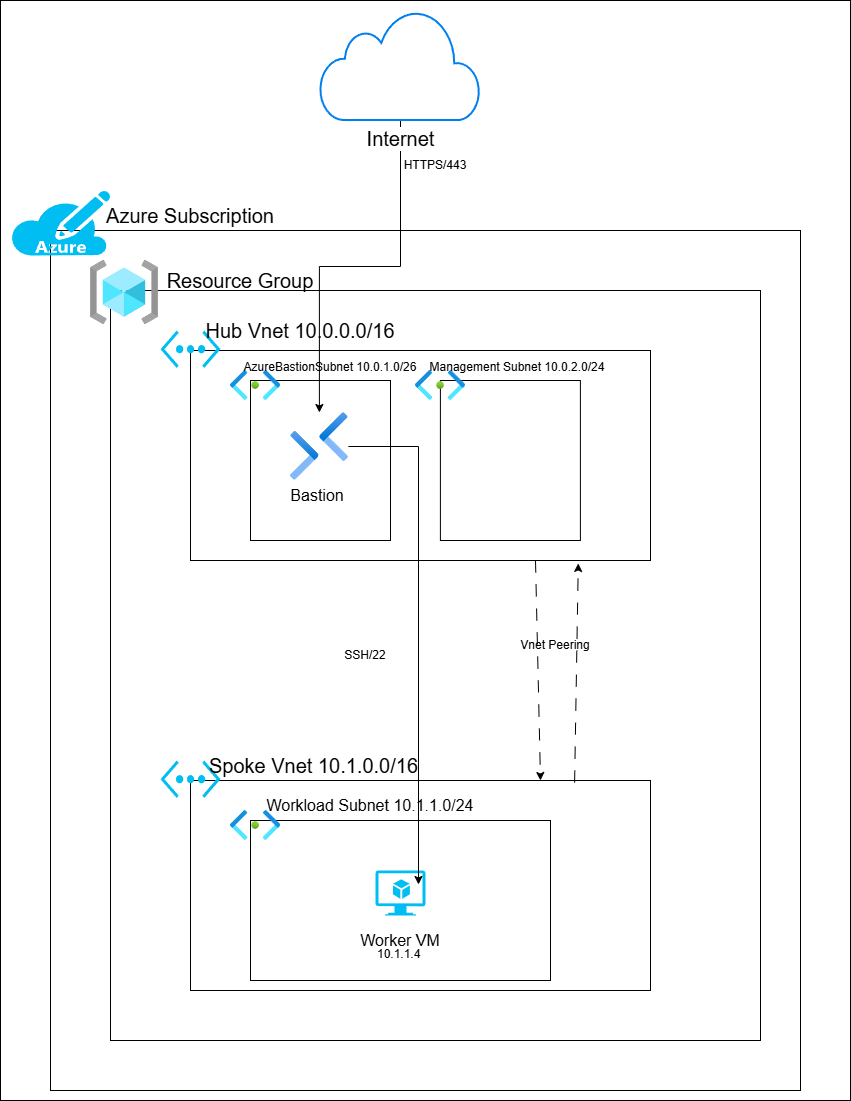

The diagram above was exported from draw.io. Its source (the exported page's mxGraphModel, read from the mxfile embedded in the PNG):
<mxGraphModel dx="1426" dy="751" grid="1" gridSize="10" guides="1" tooltips="1" connect="1" arrows="1" fold="1" page="1" pageScale="1" pageWidth="850" pageHeight="1100" math="0" shadow="0">
  <root>
    <mxCell id="0" />
    <mxCell id="1" parent="0" />
    <mxCell id="dEwZ3rS-eKUF8TGojP1z-43" parent="1" style="rounded=0;whiteSpace=wrap;html=1;" value="" vertex="1">
      <mxGeometry height="1100" width="850" as="geometry" />
    </mxCell>
    <mxCell id="dEwZ3rS-eKUF8TGojP1z-3" parent="1" style="rounded=0;whiteSpace=wrap;html=1;" value="" vertex="1">
      <mxGeometry height="860" width="750" x="50" y="230" as="geometry" />
    </mxCell>
    <mxCell id="dEwZ3rS-eKUF8TGojP1z-1" parent="1" style="verticalLabelPosition=bottom;html=1;verticalAlign=top;align=center;strokeColor=none;fillColor=#00BEF2;shape=mxgraph.azure.azure_subscription;" value="" vertex="1">
      <mxGeometry height="65" width="100" x="10" y="190" as="geometry" />
    </mxCell>
    <mxCell id="dEwZ3rS-eKUF8TGojP1z-5" parent="1" style="rounded=0;whiteSpace=wrap;html=1;" value="" vertex="1">
      <mxGeometry height="750" width="650" x="110" y="290" as="geometry" />
    </mxCell>
    <mxCell id="dEwZ3rS-eKUF8TGojP1z-8" parent="1" style="rounded=0;whiteSpace=wrap;html=1;" value="" vertex="1">
      <mxGeometry height="210" width="460" x="190" y="350" as="geometry" />
    </mxCell>
    <mxCell id="dEwZ3rS-eKUF8TGojP1z-4" parent="1" style="image;aspect=fixed;html=1;points=[];align=center;fontSize=12;image=img/lib/azure2/general/Resource_Groups.svg;" value="" vertex="1">
      <mxGeometry height="64" width="68" x="90" y="260" as="geometry" />
    </mxCell>
    <mxCell id="dEwZ3rS-eKUF8TGojP1z-9" parent="1" style="verticalLabelPosition=bottom;html=1;verticalAlign=top;align=center;strokeColor=none;fillColor=#00BEF2;shape=mxgraph.azure.virtual_network;pointerEvents=1;" value="" vertex="1">
      <mxGeometry height="37.5" width="60" x="160" y="330" as="geometry" />
    </mxCell>
    <mxCell id="dEwZ3rS-eKUF8TGojP1z-10" parent="1" style="rounded=0;whiteSpace=wrap;html=1;" value="" vertex="1">
      <mxGeometry height="160" width="140" x="250" y="380" as="geometry" />
    </mxCell>
    <mxCell id="dEwZ3rS-eKUF8TGojP1z-7" parent="1" style="image;aspect=fixed;html=1;points=[];align=center;fontSize=12;image=img/lib/azure2/networking/Subnet.svg;" value="" vertex="1">
      <mxGeometry height="30" width="50.1" x="230" y="370" as="geometry" />
    </mxCell>
    <mxCell id="dEwZ3rS-eKUF8TGojP1z-11" parent="1" style="image;aspect=fixed;html=1;points=[];align=center;fontSize=12;image=img/lib/azure2/networking/Bastions.svg;" value="" vertex="1">
      <mxGeometry height="68" width="57.99999999999999" x="289.9" y="412" as="geometry" />
    </mxCell>
    <mxCell id="dEwZ3rS-eKUF8TGojP1z-12" parent="1" style="rounded=0;whiteSpace=wrap;html=1;" value="" vertex="1">
      <mxGeometry height="210" width="460" x="190" y="780" as="geometry" />
    </mxCell>
    <mxCell id="dEwZ3rS-eKUF8TGojP1z-13" parent="1" style="verticalLabelPosition=bottom;html=1;verticalAlign=top;align=center;strokeColor=none;fillColor=#00BEF2;shape=mxgraph.azure.virtual_network;pointerEvents=1;" value="" vertex="1">
      <mxGeometry height="37.5" width="60" x="160" y="760" as="geometry" />
    </mxCell>
    <mxCell id="dEwZ3rS-eKUF8TGojP1z-14" parent="1" style="rounded=0;whiteSpace=wrap;html=1;" value="" vertex="1">
      <mxGeometry height="160" width="300" x="250" y="820" as="geometry" />
    </mxCell>
    <mxCell id="dEwZ3rS-eKUF8TGojP1z-15" parent="1" style="image;aspect=fixed;html=1;points=[];align=center;fontSize=12;image=img/lib/azure2/networking/Subnet.svg;" value="" vertex="1">
      <mxGeometry height="30" width="50.1" x="230" y="810" as="geometry" />
    </mxCell>
    <mxCell id="dEwZ3rS-eKUF8TGojP1z-18" edge="1" parent="1" source="dEwZ3rS-eKUF8TGojP1z-8" style="endArrow=classic;html=1;rounded=0;exitX=0.75;exitY=1;exitDx=0;exitDy=0;dashed=1;dashPattern=12 12;" value="">
      <mxGeometry height="50" relative="1" width="50" as="geometry">
        <mxPoint x="540" y="570" as="sourcePoint" />
        <mxPoint x="540" y="780" as="targetPoint" />
      </mxGeometry>
    </mxCell>
    <mxCell id="dEwZ3rS-eKUF8TGojP1z-19" parent="1" style="text;html=1;whiteSpace=wrap;strokeColor=none;fillColor=none;align=center;verticalAlign=middle;rounded=0;" value="Vnet Peering" vertex="1">
      <mxGeometry height="50" width="89.9" x="510" y="620" as="geometry" />
    </mxCell>
    <mxCell id="dEwZ3rS-eKUF8TGojP1z-20" parent="1" style="text;html=1;whiteSpace=wrap;strokeColor=none;fillColor=none;align=center;verticalAlign=middle;rounded=0;fontSize=20;" value="Azure Subscription" vertex="1">
      <mxGeometry height="50" width="199.9" x="90" y="190" as="geometry" />
    </mxCell>
    <mxCell id="dEwZ3rS-eKUF8TGojP1z-21" parent="1" style="text;html=1;whiteSpace=wrap;strokeColor=none;fillColor=none;align=center;verticalAlign=middle;rounded=0;fontSize=20;" value="Resource Group" vertex="1">
      <mxGeometry height="50" width="199.9" x="140" y="255" as="geometry" />
    </mxCell>
    <mxCell id="dEwZ3rS-eKUF8TGojP1z-22" parent="1" style="text;html=1;whiteSpace=wrap;strokeColor=none;fillColor=none;align=center;verticalAlign=middle;rounded=0;fontSize=20;" value="Hub Vnet&amp;nbsp;10.0.0.0/16" vertex="1">
      <mxGeometry height="50" width="199.9" x="200" y="305" as="geometry" />
    </mxCell>
    <mxCell id="dEwZ3rS-eKUF8TGojP1z-24" parent="1" style="text;html=1;whiteSpace=wrap;strokeColor=none;fillColor=none;align=center;verticalAlign=middle;rounded=0;fontSize=16;" value="Bastion" vertex="1">
      <mxGeometry height="50" width="199.9" x="217.10000000000002" y="470" as="geometry" />
    </mxCell>
    <mxCell id="dEwZ3rS-eKUF8TGojP1z-23" parent="1" style="text;html=1;whiteSpace=wrap;strokeColor=none;fillColor=none;align=center;verticalAlign=middle;rounded=0;fontSize=16;" value="&lt;font style=&quot;font-size: 12px;&quot;&gt;AzureBastionSubnet&amp;nbsp;10.0.1.0/26&lt;/font&gt;" vertex="1">
      <mxGeometry height="50" width="199.9" x="230" y="340" as="geometry" />
    </mxCell>
    <mxCell id="dEwZ3rS-eKUF8TGojP1z-41" edge="1" parent="1" source="dEwZ3rS-eKUF8TGojP1z-25" style="edgeStyle=orthogonalEdgeStyle;rounded=0;orthogonalLoop=1;jettySize=auto;html=1;" target="dEwZ3rS-eKUF8TGojP1z-11">
      <mxGeometry relative="1" as="geometry" />
    </mxCell>
    <mxCell id="dEwZ3rS-eKUF8TGojP1z-25" parent="1" style="html=1;verticalLabelPosition=bottom;align=center;labelBackgroundColor=#ffffff;verticalAlign=top;strokeWidth=2;strokeColor=#0080F0;shadow=0;dashed=0;shape=mxgraph.ios7.icons.cloud;fontSize=20;" value="Internet" vertex="1">
      <mxGeometry height="110" width="160" x="320" y="10" as="geometry" />
    </mxCell>
    <mxCell id="dEwZ3rS-eKUF8TGojP1z-30" parent="1" style="text;html=1;whiteSpace=wrap;strokeColor=none;fillColor=none;align=center;verticalAlign=middle;rounded=0;" value="HTTPS/443" vertex="1">
      <mxGeometry height="30" width="60" x="405" y="150" as="geometry" />
    </mxCell>
    <mxCell id="dEwZ3rS-eKUF8TGojP1z-31" parent="1" style="text;html=1;whiteSpace=wrap;strokeColor=none;fillColor=none;align=center;verticalAlign=middle;rounded=0;fontSize=16;" value="Workload Subnet&amp;nbsp;10.1.1.0/24" vertex="1">
      <mxGeometry height="50" width="260" x="240" y="780" as="geometry" />
    </mxCell>
    <mxCell id="dEwZ3rS-eKUF8TGojP1z-32" parent="1" style="text;html=1;whiteSpace=wrap;strokeColor=none;fillColor=none;align=center;verticalAlign=middle;rounded=0;fontSize=20;" value="Spoke Vnet&amp;nbsp;10.1.0.0/16" vertex="1">
      <mxGeometry height="50" width="232.9" x="197" y="740" as="geometry" />
    </mxCell>
    <mxCell id="dEwZ3rS-eKUF8TGojP1z-33" parent="1" style="verticalLabelPosition=bottom;html=1;verticalAlign=top;align=center;strokeColor=none;fillColor=#00BEF2;shape=mxgraph.azure.virtual_machine_feature;pointerEvents=1;" value="" vertex="1">
      <mxGeometry height="45" width="50" x="375" y="870" as="geometry" />
    </mxCell>
    <mxCell id="dEwZ3rS-eKUF8TGojP1z-34" parent="1" style="text;html=1;whiteSpace=wrap;strokeColor=none;fillColor=none;align=center;verticalAlign=middle;rounded=0;fontSize=16;" value="Worker VM" vertex="1">
      <mxGeometry height="50" width="199.9" x="300.04999999999995" y="915" as="geometry" />
    </mxCell>
    <mxCell id="dEwZ3rS-eKUF8TGojP1z-36" parent="1" style="text;html=1;whiteSpace=wrap;strokeColor=none;fillColor=none;align=center;verticalAlign=middle;rounded=0;" value="SSH/22" vertex="1">
      <mxGeometry height="50" width="89.9" x="320" y="630" as="geometry" />
    </mxCell>
    <mxCell id="dEwZ3rS-eKUF8TGojP1z-38" parent="1" style="rounded=0;whiteSpace=wrap;html=1;" value="" vertex="1">
      <mxGeometry height="160" width="140" x="439.9" y="380" as="geometry" />
    </mxCell>
    <mxCell id="dEwZ3rS-eKUF8TGojP1z-39" parent="1" style="image;aspect=fixed;html=1;points=[];align=center;fontSize=12;image=img/lib/azure2/networking/Subnet.svg;" value="" vertex="1">
      <mxGeometry height="30" width="50.1" x="414.9" y="370" as="geometry" />
    </mxCell>
    <mxCell id="dEwZ3rS-eKUF8TGojP1z-40" parent="1" style="text;html=1;whiteSpace=wrap;strokeColor=none;fillColor=none;align=center;verticalAlign=middle;rounded=0;fontSize=16;" value="&lt;font style=&quot;font-size: 12px;&quot;&gt;Management Subnet&amp;nbsp;10.0.2.0/24&lt;/font&gt;" vertex="1">
      <mxGeometry height="50" width="199.9" x="417" y="340" as="geometry" />
    </mxCell>
    <mxCell id="dEwZ3rS-eKUF8TGojP1z-42" edge="1" parent="1" source="dEwZ3rS-eKUF8TGojP1z-11" style="edgeStyle=orthogonalEdgeStyle;rounded=0;orthogonalLoop=1;jettySize=auto;html=1;entryX=0.86;entryY=0.311;entryDx=0;entryDy=0;entryPerimeter=0;" target="dEwZ3rS-eKUF8TGojP1z-33">
      <mxGeometry relative="1" as="geometry" />
    </mxCell>
    <mxCell id="dEwZ3rS-eKUF8TGojP1z-44" edge="1" parent="1" source="dEwZ3rS-eKUF8TGojP1z-12" style="endArrow=classic;html=1;rounded=0;exitX=0.835;exitY=0.01;exitDx=0;exitDy=0;dashed=1;dashPattern=12 12;exitPerimeter=0;entryX=0.843;entryY=1.014;entryDx=0;entryDy=0;entryPerimeter=0;" target="dEwZ3rS-eKUF8TGojP1z-8" value="">
      <mxGeometry height="50" relative="1" width="50" as="geometry">
        <mxPoint x="570" y="590" as="sourcePoint" />
        <mxPoint x="575" y="810" as="targetPoint" />
      </mxGeometry>
    </mxCell>
    <mxCell id="dEwZ3rS-eKUF8TGojP1z-45" parent="1" style="text;whiteSpace=wrap;html=1;" value="10.1.1.4" vertex="1">
      <mxGeometry height="40" width="80" x="375" y="940" as="geometry" />
    </mxCell>
  </root>
</mxGraphModel>